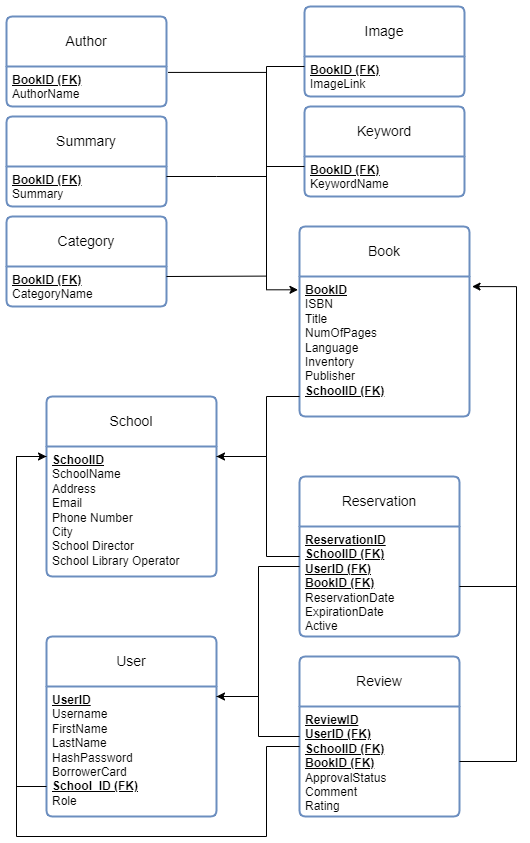

The diagram above was exported from draw.io. Its source (the exported page's mxGraphModel, read from the mxfile embedded in the PNG):
<mxGraphModel dx="1500" dy="830" grid="1" gridSize="10" guides="1" tooltips="1" connect="1" arrows="1" fold="1" page="1" pageScale="1" pageWidth="827" pageHeight="1169" math="0" shadow="0">
  <root>
    <mxCell id="0" />
    <mxCell id="1" parent="0" />
    <mxCell id="oJ1XokG1mtXctFdXL_2H-8" value="School" style="swimlane;childLayout=stackLayout;horizontal=1;startSize=50;horizontalStack=0;rounded=1;fontSize=14;fontStyle=0;strokeWidth=2;resizeParent=0;resizeLast=1;shadow=0;dashed=0;align=center;arcSize=4;whiteSpace=wrap;html=1;fillColor=default;strokeColor=#6c8ebf;" parent="1" vertex="1">
      <mxGeometry x="199" y="540" width="170" height="180" as="geometry">
        <mxRectangle x="220" y="140" width="80" height="50" as="alternateBounds" />
      </mxGeometry>
    </mxCell>
    <mxCell id="oJ1XokG1mtXctFdXL_2H-9" value="&lt;u&gt;&lt;b&gt;SchoolID&lt;/b&gt;&lt;br&gt;&lt;/u&gt;SchoolName&lt;br&gt;Address&lt;br&gt;Email&lt;br&gt;Phone Number&lt;br&gt;City&lt;br&gt;School Director&lt;br&gt;School Library Operator" style="align=left;strokeColor=none;fillColor=none;spacingLeft=4;fontSize=12;verticalAlign=top;resizable=0;rotatable=0;part=1;html=1;" parent="oJ1XokG1mtXctFdXL_2H-8" vertex="1">
      <mxGeometry y="50" width="170" height="130" as="geometry" />
    </mxCell>
    <mxCell id="oJ1XokG1mtXctFdXL_2H-10" value="Book" style="swimlane;childLayout=stackLayout;horizontal=1;startSize=50;horizontalStack=0;rounded=1;fontSize=14;fontStyle=0;strokeWidth=2;resizeParent=0;resizeLast=1;shadow=0;dashed=0;align=center;arcSize=4;whiteSpace=wrap;html=1;fillColor=default;strokeColor=#6c8ebf;" parent="1" vertex="1">
      <mxGeometry x="452" y="370" width="170" height="190" as="geometry">
        <mxRectangle x="220" y="140" width="80" height="50" as="alternateBounds" />
      </mxGeometry>
    </mxCell>
    <mxCell id="oJ1XokG1mtXctFdXL_2H-11" value="&lt;b&gt;&lt;u&gt;BookID&lt;/u&gt;&lt;br&gt;&lt;/b&gt;ISBN&lt;br&gt;Title&lt;br&gt;NumOfPages&lt;br&gt;Language&lt;br&gt;Inventory&lt;br&gt;Publisher&lt;br&gt;&lt;b&gt;&lt;u&gt;SchoolID (FK)&lt;/u&gt;&lt;/b&gt;" style="align=left;strokeColor=none;fillColor=none;spacingLeft=4;fontSize=12;verticalAlign=top;resizable=0;rotatable=0;part=1;html=1;" parent="oJ1XokG1mtXctFdXL_2H-10" vertex="1">
      <mxGeometry y="50" width="170" height="140" as="geometry" />
    </mxCell>
    <mxCell id="oJ1XokG1mtXctFdXL_2H-14" value="Keyword" style="swimlane;childLayout=stackLayout;horizontal=1;startSize=50;horizontalStack=0;rounded=1;fontSize=14;fontStyle=0;strokeWidth=2;resizeParent=0;resizeLast=1;shadow=0;dashed=0;align=center;arcSize=4;whiteSpace=wrap;html=1;fillColor=default;strokeColor=#6c8ebf;" parent="1" vertex="1">
      <mxGeometry x="457" y="250" width="160" height="90" as="geometry" />
    </mxCell>
    <mxCell id="oJ1XokG1mtXctFdXL_2H-15" value="&lt;span style=&quot;border-color: var(--border-color);&quot;&gt;&lt;span style=&quot;border-color: var(--border-color);&quot;&gt;&lt;b style=&quot;text-decoration-line: underline; font-weight: bold; border-color: var(--border-color);&quot;&gt;&lt;u style=&quot;border-color: var(--border-color);&quot;&gt;&lt;b style=&quot;border-color: var(--border-color);&quot;&gt;&lt;u style=&quot;border-color: var(--border-color);&quot;&gt;&lt;b&gt;&lt;u&gt;BookID&amp;nbsp;&lt;/u&gt;&lt;/b&gt;(FK)&lt;/u&gt;&lt;/b&gt;&lt;br style=&quot;border-color: var(--border-color); font-weight: 400;&quot;&gt;&lt;/u&gt;&lt;/b&gt;KeywordName&lt;br style=&quot;border-color: var(--border-color);&quot;&gt;&lt;/span&gt;&lt;/span&gt;&lt;b&gt;&lt;u&gt;&lt;br&gt;&lt;/u&gt;&lt;/b&gt;" style="align=left;strokeColor=none;fillColor=none;spacingLeft=4;fontSize=12;verticalAlign=top;resizable=0;rotatable=0;part=1;html=1;" parent="oJ1XokG1mtXctFdXL_2H-14" vertex="1">
      <mxGeometry y="50" width="160" height="40" as="geometry" />
    </mxCell>
    <mxCell id="oJ1XokG1mtXctFdXL_2H-18" value="Category" style="swimlane;childLayout=stackLayout;horizontal=1;startSize=50;horizontalStack=0;rounded=1;fontSize=14;fontStyle=0;strokeWidth=2;resizeParent=0;resizeLast=1;shadow=0;dashed=0;align=center;arcSize=4;whiteSpace=wrap;html=1;fillColor=default;strokeColor=#6c8ebf;" parent="1" vertex="1">
      <mxGeometry x="159" y="360" width="160" height="90" as="geometry" />
    </mxCell>
    <mxCell id="oJ1XokG1mtXctFdXL_2H-19" value="&lt;span style=&quot;border-color: var(--border-color);&quot;&gt;&lt;span style=&quot;border-color: var(--border-color);&quot;&gt;&lt;b style=&quot;text-decoration-line: underline; font-weight: bold; border-color: var(--border-color);&quot;&gt;&lt;u style=&quot;border-color: var(--border-color);&quot;&gt;&lt;b&gt;&lt;u&gt;BookID&amp;nbsp;&lt;/u&gt;&lt;/b&gt;(FK)&lt;/u&gt;&lt;/b&gt;&lt;br style=&quot;border-color: var(--border-color); font-weight: 400;&quot;&gt;CategoryName&lt;br style=&quot;border-color: var(--border-color);&quot;&gt;&lt;/span&gt;&lt;/span&gt;&lt;b&gt;&lt;u&gt;&lt;br&gt;&lt;/u&gt;&lt;/b&gt;" style="align=left;strokeColor=none;fillColor=none;spacingLeft=4;fontSize=12;verticalAlign=top;resizable=0;rotatable=0;part=1;html=1;" parent="oJ1XokG1mtXctFdXL_2H-18" vertex="1">
      <mxGeometry y="50" width="160" height="40" as="geometry" />
    </mxCell>
    <mxCell id="oJ1XokG1mtXctFdXL_2H-21" value="Author" style="swimlane;childLayout=stackLayout;horizontal=1;startSize=50;horizontalStack=0;rounded=1;fontSize=14;fontStyle=0;strokeWidth=2;resizeParent=0;resizeLast=1;shadow=0;dashed=0;align=center;arcSize=4;whiteSpace=wrap;html=1;fillColor=default;strokeColor=#6c8ebf;" parent="1" vertex="1">
      <mxGeometry x="159" y="160" width="160" height="90" as="geometry" />
    </mxCell>
    <mxCell id="oJ1XokG1mtXctFdXL_2H-22" value="&lt;b&gt;&lt;u&gt;BookID (FK)&lt;/u&gt;&lt;/b&gt;&lt;br&gt;AuthorName" style="align=left;strokeColor=none;fillColor=none;spacingLeft=4;fontSize=12;verticalAlign=top;resizable=0;rotatable=0;part=1;html=1;" parent="oJ1XokG1mtXctFdXL_2H-21" vertex="1">
      <mxGeometry y="50" width="160" height="40" as="geometry" />
    </mxCell>
    <mxCell id="oJ1XokG1mtXctFdXL_2H-24" value="User" style="swimlane;childLayout=stackLayout;horizontal=1;startSize=50;horizontalStack=0;rounded=1;fontSize=14;fontStyle=0;strokeWidth=2;resizeParent=0;resizeLast=1;shadow=0;dashed=0;align=center;arcSize=4;whiteSpace=wrap;html=1;fillColor=default;strokeColor=#6c8ebf;" parent="1" vertex="1">
      <mxGeometry x="199" y="780" width="170" height="180" as="geometry">
        <mxRectangle x="220" y="140" width="80" height="50" as="alternateBounds" />
      </mxGeometry>
    </mxCell>
    <mxCell id="oJ1XokG1mtXctFdXL_2H-25" value="&lt;u&gt;&lt;b&gt;UserID&lt;/b&gt;&lt;br&gt;&lt;/u&gt;Username&lt;br&gt;FirstName&lt;br&gt;LastName&lt;br&gt;HashPassword&lt;br&gt;BorrowerCard&lt;br&gt;&lt;b&gt;&lt;u&gt;School_ID (FK)&lt;/u&gt;&lt;/b&gt;&lt;br&gt;Role" style="align=left;strokeColor=none;fillColor=none;spacingLeft=4;fontSize=12;verticalAlign=top;resizable=0;rotatable=0;part=1;html=1;" parent="oJ1XokG1mtXctFdXL_2H-24" vertex="1">
      <mxGeometry y="50" width="170" height="130" as="geometry" />
    </mxCell>
    <mxCell id="oJ1XokG1mtXctFdXL_2H-49" value="Review" style="swimlane;childLayout=stackLayout;horizontal=1;startSize=50;horizontalStack=0;rounded=1;fontSize=14;fontStyle=0;strokeWidth=2;resizeParent=0;resizeLast=1;shadow=0;dashed=0;align=center;arcSize=4;whiteSpace=wrap;html=1;fillColor=default;strokeColor=#6c8ebf;" parent="1" vertex="1">
      <mxGeometry x="452" y="800" width="160" height="160" as="geometry" />
    </mxCell>
    <mxCell id="oJ1XokG1mtXctFdXL_2H-50" value="&lt;b&gt;&lt;u&gt;ReviewID&lt;/u&gt;&lt;/b&gt;&lt;b&gt;&lt;u&gt;&lt;br&gt;UserID (FK)&lt;br&gt;SchoolID (FK)&lt;br&gt;BookID (FK)&lt;/u&gt;&lt;/b&gt;&lt;br&gt;ApprovalStatus&lt;br&gt;Comment&lt;br&gt;Rating" style="align=left;strokeColor=none;fillColor=none;spacingLeft=4;fontSize=12;verticalAlign=top;resizable=0;rotatable=0;part=1;html=1;" parent="oJ1XokG1mtXctFdXL_2H-49" vertex="1">
      <mxGeometry y="50" width="160" height="110" as="geometry" />
    </mxCell>
    <mxCell id="oJ1XokG1mtXctFdXL_2H-67" value="Reservation" style="swimlane;childLayout=stackLayout;horizontal=1;startSize=50;horizontalStack=0;rounded=1;fontSize=14;fontStyle=0;strokeWidth=2;resizeParent=0;resizeLast=1;shadow=0;dashed=0;align=center;arcSize=4;whiteSpace=wrap;html=1;fillColor=default;strokeColor=#6c8ebf;" parent="1" vertex="1">
      <mxGeometry x="452" y="620" width="160" height="160" as="geometry" />
    </mxCell>
    <mxCell id="oJ1XokG1mtXctFdXL_2H-68" value="&lt;b style=&quot;text-decoration-line: underline;&quot;&gt;ReservationID&lt;br&gt;&lt;/b&gt;&lt;u&gt;&lt;b&gt;SchoolID (FK)&lt;/b&gt;&lt;/u&gt;&lt;u&gt;&lt;b&gt;&lt;br&gt;UserID (FK)&lt;/b&gt;&lt;/u&gt;&lt;br&gt;&lt;b style=&quot;text-decoration-line: underline;&quot;&gt;BookID (FK)&lt;/b&gt;&lt;br&gt;ReservationDate&lt;br&gt;ExpirationDate&lt;br&gt;Active" style="align=left;strokeColor=none;fillColor=none;spacingLeft=4;fontSize=12;verticalAlign=top;resizable=0;rotatable=0;part=1;html=1;" parent="oJ1XokG1mtXctFdXL_2H-67" vertex="1">
      <mxGeometry y="50" width="160" height="110" as="geometry" />
    </mxCell>
    <mxCell id="JUQ4CYv2heBlnvrro8Wb-22" style="edgeStyle=orthogonalEdgeStyle;rounded=0;orthogonalLoop=1;jettySize=auto;html=1;endArrow=classic;endFill=1;entryX=1.015;entryY=0.072;entryDx=0;entryDy=0;entryPerimeter=0;startArrow=none;startFill=0;exitX=1;exitY=0.5;exitDx=0;exitDy=0;" parent="1" source="oJ1XokG1mtXctFdXL_2H-50" target="oJ1XokG1mtXctFdXL_2H-11" edge="1">
      <mxGeometry relative="1" as="geometry">
        <mxPoint x="639" y="460" as="targetPoint" />
        <mxPoint x="619" y="890" as="sourcePoint" />
        <Array as="points">
          <mxPoint x="669" y="905" />
          <mxPoint x="669" y="431" />
        </Array>
      </mxGeometry>
    </mxCell>
    <mxCell id="JUQ4CYv2heBlnvrro8Wb-35" value="" style="edgeStyle=elbowEdgeStyle;orthogonalLoop=1;jettySize=auto;html=1;rounded=0;exitX=1.01;exitY=0.148;exitDx=0;exitDy=0;exitPerimeter=0;entryX=-0.009;entryY=0.095;entryDx=0;entryDy=0;entryPerimeter=0;" parent="1" source="oJ1XokG1mtXctFdXL_2H-22" target="oJ1XokG1mtXctFdXL_2H-11" edge="1">
      <mxGeometry width="100" relative="1" as="geometry">
        <mxPoint x="622" y="310" as="sourcePoint" />
        <mxPoint x="452" y="430" as="targetPoint" />
        <Array as="points">
          <mxPoint x="419" y="450" />
          <mxPoint x="419" y="290" />
          <mxPoint x="422" y="350" />
        </Array>
      </mxGeometry>
    </mxCell>
    <mxCell id="JUQ4CYv2heBlnvrro8Wb-50" style="rounded=0;orthogonalLoop=1;jettySize=auto;html=1;exitX=1;exitY=0.25;exitDx=0;exitDy=0;endArrow=none;endFill=0;" parent="1" edge="1">
      <mxGeometry relative="1" as="geometry">
        <mxPoint x="419" y="419.5999999999999" as="targetPoint" />
        <mxPoint x="319" y="420" as="sourcePoint" />
      </mxGeometry>
    </mxCell>
    <mxCell id="fjZzuGaomFzjhE8aprJj-2" value="Summary" style="swimlane;childLayout=stackLayout;horizontal=1;startSize=50;horizontalStack=0;rounded=1;fontSize=14;fontStyle=0;strokeWidth=2;resizeParent=0;resizeLast=1;shadow=0;dashed=0;align=center;arcSize=4;whiteSpace=wrap;html=1;fillColor=default;strokeColor=#6c8ebf;" parent="1" vertex="1">
      <mxGeometry x="159" y="260" width="160" height="90" as="geometry" />
    </mxCell>
    <mxCell id="fjZzuGaomFzjhE8aprJj-3" value="&lt;b style=&quot;border-color: var(--border-color);&quot;&gt;&lt;u style=&quot;border-color: var(--border-color);&quot;&gt;&lt;b style=&quot;border-color: var(--border-color);&quot;&gt;&lt;u style=&quot;border-color: var(--border-color);&quot;&gt;&lt;b&gt;&lt;u&gt;BookID&amp;nbsp;&lt;/u&gt;&lt;/b&gt;(FK)&lt;/u&gt;&lt;/b&gt;&lt;br style=&quot;border-color: var(--border-color); font-weight: 400;&quot;&gt;&lt;/u&gt;&lt;/b&gt;Summary" style="align=left;strokeColor=none;fillColor=none;spacingLeft=4;fontSize=12;verticalAlign=top;resizable=0;rotatable=0;part=1;html=1;" parent="fjZzuGaomFzjhE8aprJj-2" vertex="1">
      <mxGeometry y="50" width="160" height="40" as="geometry" />
    </mxCell>
    <mxCell id="fjZzuGaomFzjhE8aprJj-7" style="edgeStyle=orthogonalEdgeStyle;rounded=0;orthogonalLoop=1;jettySize=auto;html=1;exitX=1;exitY=0.25;exitDx=0;exitDy=0;endArrow=none;endFill=0;" parent="1" source="fjZzuGaomFzjhE8aprJj-3" edge="1">
      <mxGeometry relative="1" as="geometry">
        <mxPoint x="419" y="320" as="targetPoint" />
      </mxGeometry>
    </mxCell>
    <mxCell id="fjZzuGaomFzjhE8aprJj-8" style="edgeStyle=orthogonalEdgeStyle;rounded=0;orthogonalLoop=1;jettySize=auto;html=1;exitX=0;exitY=0.25;exitDx=0;exitDy=0;endArrow=none;endFill=0;" parent="1" source="oJ1XokG1mtXctFdXL_2H-15" edge="1">
      <mxGeometry relative="1" as="geometry">
        <mxPoint x="419" y="310" as="targetPoint" />
      </mxGeometry>
    </mxCell>
    <mxCell id="lPLYcv-aOFJ9D-rJAz7b-4" value="Image" style="swimlane;childLayout=stackLayout;horizontal=1;startSize=50;horizontalStack=0;rounded=1;fontSize=14;fontStyle=0;strokeWidth=2;resizeParent=0;resizeLast=1;shadow=0;dashed=0;align=center;arcSize=4;whiteSpace=wrap;html=1;fillColor=default;strokeColor=#6c8ebf;" parent="1" vertex="1">
      <mxGeometry x="457" y="150" width="160" height="90" as="geometry" />
    </mxCell>
    <mxCell id="lPLYcv-aOFJ9D-rJAz7b-5" value="&lt;span style=&quot;border-color: var(--border-color);&quot;&gt;&lt;span style=&quot;border-color: var(--border-color);&quot;&gt;&lt;b style=&quot;text-decoration-line: underline; font-weight: bold; border-color: var(--border-color);&quot;&gt;&lt;u style=&quot;border-color: var(--border-color);&quot;&gt;&lt;b style=&quot;border-color: var(--border-color);&quot;&gt;&lt;u style=&quot;border-color: var(--border-color);&quot;&gt;&lt;b&gt;&lt;u&gt;BookID&amp;nbsp;&lt;/u&gt;&lt;/b&gt;(FK)&lt;/u&gt;&lt;/b&gt;&lt;br style=&quot;border-color: var(--border-color); font-weight: 400;&quot;&gt;&lt;/u&gt;&lt;/b&gt;&lt;/span&gt;&lt;/span&gt;ImageLink" style="align=left;strokeColor=none;fillColor=none;spacingLeft=4;fontSize=12;verticalAlign=top;resizable=0;rotatable=0;part=1;html=1;" parent="lPLYcv-aOFJ9D-rJAz7b-4" vertex="1">
      <mxGeometry y="50" width="160" height="40" as="geometry" />
    </mxCell>
    <mxCell id="lPLYcv-aOFJ9D-rJAz7b-8" style="edgeStyle=orthogonalEdgeStyle;rounded=0;orthogonalLoop=1;jettySize=auto;html=1;exitX=0;exitY=0.25;exitDx=0;exitDy=0;endArrow=none;endFill=0;" parent="1" source="lPLYcv-aOFJ9D-rJAz7b-5" edge="1">
      <mxGeometry relative="1" as="geometry">
        <mxPoint x="419" y="220" as="targetPoint" />
      </mxGeometry>
    </mxCell>
    <mxCell id="lPLYcv-aOFJ9D-rJAz7b-11" style="edgeStyle=orthogonalEdgeStyle;rounded=0;orthogonalLoop=1;jettySize=auto;html=1;endArrow=none;endFill=0;" parent="1" source="oJ1XokG1mtXctFdXL_2H-68" edge="1">
      <mxGeometry relative="1" as="geometry">
        <mxPoint x="669" y="710" as="targetPoint" />
        <Array as="points">
          <mxPoint x="669" y="730" />
        </Array>
      </mxGeometry>
    </mxCell>
    <mxCell id="lPLYcv-aOFJ9D-rJAz7b-14" style="edgeStyle=orthogonalEdgeStyle;rounded=0;orthogonalLoop=1;jettySize=auto;html=1;endArrow=none;endFill=0;" parent="1" source="oJ1XokG1mtXctFdXL_2H-68" target="oJ1XokG1mtXctFdXL_2H-9" edge="1">
      <mxGeometry relative="1" as="geometry">
        <mxPoint x="409" y="610" as="targetPoint" />
        <Array as="points">
          <mxPoint x="419" y="700" />
          <mxPoint x="419" y="600" />
        </Array>
      </mxGeometry>
    </mxCell>
    <mxCell id="lPLYcv-aOFJ9D-rJAz7b-15" style="edgeStyle=orthogonalEdgeStyle;rounded=0;orthogonalLoop=1;jettySize=auto;html=1;" parent="1" source="oJ1XokG1mtXctFdXL_2H-11" target="oJ1XokG1mtXctFdXL_2H-9" edge="1">
      <mxGeometry relative="1" as="geometry">
        <Array as="points">
          <mxPoint x="419" y="540" />
          <mxPoint x="419" y="600" />
        </Array>
      </mxGeometry>
    </mxCell>
    <mxCell id="lPLYcv-aOFJ9D-rJAz7b-16" style="edgeStyle=orthogonalEdgeStyle;rounded=0;orthogonalLoop=1;jettySize=auto;html=1;" parent="1" source="oJ1XokG1mtXctFdXL_2H-68" target="oJ1XokG1mtXctFdXL_2H-24" edge="1">
      <mxGeometry relative="1" as="geometry">
        <Array as="points">
          <mxPoint x="411" y="710" />
          <mxPoint x="411" y="840" />
        </Array>
      </mxGeometry>
    </mxCell>
    <mxCell id="lPLYcv-aOFJ9D-rJAz7b-17" style="edgeStyle=orthogonalEdgeStyle;rounded=0;orthogonalLoop=1;jettySize=auto;html=1;" parent="1" source="oJ1XokG1mtXctFdXL_2H-25" target="oJ1XokG1mtXctFdXL_2H-8" edge="1">
      <mxGeometry relative="1" as="geometry">
        <Array as="points">
          <mxPoint x="169" y="930" />
          <mxPoint x="169" y="600" />
        </Array>
      </mxGeometry>
    </mxCell>
    <mxCell id="lPLYcv-aOFJ9D-rJAz7b-18" style="edgeStyle=orthogonalEdgeStyle;rounded=0;orthogonalLoop=1;jettySize=auto;html=1;endArrow=none;endFill=0;" parent="1" source="oJ1XokG1mtXctFdXL_2H-50" target="oJ1XokG1mtXctFdXL_2H-24" edge="1">
      <mxGeometry relative="1" as="geometry">
        <Array as="points">
          <mxPoint x="411" y="880" />
          <mxPoint x="411" y="840" />
        </Array>
      </mxGeometry>
    </mxCell>
    <mxCell id="lPLYcv-aOFJ9D-rJAz7b-19" style="edgeStyle=orthogonalEdgeStyle;rounded=0;orthogonalLoop=1;jettySize=auto;html=1;endArrow=none;endFill=0;" parent="1" source="oJ1XokG1mtXctFdXL_2H-50" target="oJ1XokG1mtXctFdXL_2H-9" edge="1">
      <mxGeometry relative="1" as="geometry">
        <Array as="points">
          <mxPoint x="419" y="890" />
          <mxPoint x="419" y="980" />
          <mxPoint x="169" y="980" />
          <mxPoint x="169" y="600" />
        </Array>
      </mxGeometry>
    </mxCell>
  </root>
</mxGraphModel>